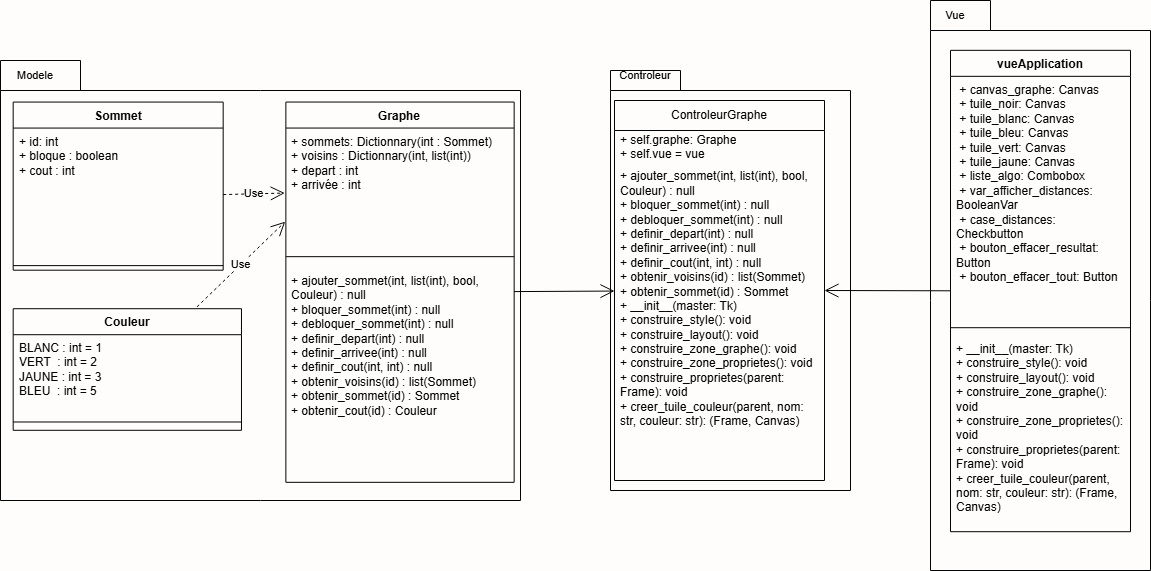

The diagram above was exported from draw.io. Its source (the exported page's mxGraphModel, read from the mxfile embedded in the PNG):
<mxGraphModel dx="3036" dy="1048" grid="1" gridSize="10" guides="1" tooltips="1" connect="1" arrows="1" fold="1" page="1" pageScale="1" pageWidth="827" pageHeight="1169" math="0" shadow="0">
  <root>
    <mxCell id="0" />
    <mxCell id="1" parent="0" />
    <mxCell id="tMfP8wciAFa30O-c__eK-16" connectable="0" parent="1" style="group" value="" vertex="1">
      <mxGeometry height="440" width="520" x="-610" y="310" as="geometry" />
    </mxCell>
    <mxCell id="3yf6h7ba_9arRh9A3JzE-8" edge="1" parent="tMfP8wciAFa30O-c__eK-16" source="tMfP8wciAFa30O-c__eK-7" style="edgeStyle=orthogonalEdgeStyle;rounded=0;orthogonalLoop=1;jettySize=auto;html=1;exitX=0;exitY=0;exitDx=40;exitDy=0;exitPerimeter=0;entryX=0.5;entryY=0;entryDx=0;entryDy=0;" target="3yf6h7ba_9arRh9A3JzE-7">
      <mxGeometry relative="1" as="geometry" />
    </mxCell>
    <mxCell id="tMfP8wciAFa30O-c__eK-7" parent="tMfP8wciAFa30O-c__eK-16" style="shape=folder;fontStyle=1;spacingTop=10;tabWidth=80;tabHeight=30;tabPosition=left;html=1;whiteSpace=wrap;" value="" vertex="1">
      <mxGeometry height="440" width="520" as="geometry" />
    </mxCell>
    <mxCell id="tMfP8wciAFa30O-c__eK-8" parent="tMfP8wciAFa30O-c__eK-16" style="swimlane;fontStyle=1;align=center;verticalAlign=top;childLayout=stackLayout;horizontal=1;startSize=26;horizontalStack=0;resizeParent=1;resizeParentMax=0;resizeLast=0;collapsible=1;marginBottom=0;whiteSpace=wrap;html=1;" value="Graphe" vertex="1">
      <mxGeometry height="380.2564102564103" width="228.29268292682926" x="285.3658536585366" y="41.56307692307693" as="geometry" />
    </mxCell>
    <mxCell id="tMfP8wciAFa30O-c__eK-9" parent="tMfP8wciAFa30O-c__eK-8" style="text;strokeColor=none;fillColor=none;align=left;verticalAlign=top;spacingLeft=4;spacingRight=4;overflow=hidden;rotatable=0;points=[[0,0.5],[1,0.5]];portConstraint=eastwest;whiteSpace=wrap;html=1;" value="+ sommets: Dictionnary(int : Sommet)&lt;div&gt;+ voisins : Dictionnary(int, list(int))&lt;/div&gt;&lt;div&gt;+ depart : int&amp;nbsp;&lt;/div&gt;&lt;div&gt;+ arrivée : int&lt;/div&gt;" vertex="1">
      <mxGeometry height="117.33333333333333" width="228.29268292682926" y="26" as="geometry" />
    </mxCell>
    <mxCell id="tMfP8wciAFa30O-c__eK-10" parent="tMfP8wciAFa30O-c__eK-8" style="line;strokeWidth=1;fillColor=none;align=left;verticalAlign=middle;spacingTop=-1;spacingLeft=3;spacingRight=3;rotatable=0;labelPosition=right;points=[];portConstraint=eastwest;strokeColor=inherit;" value="" vertex="1">
      <mxGeometry height="22.564102564102562" width="228.29268292682926" y="143.33333333333331" as="geometry" />
    </mxCell>
    <mxCell id="tMfP8wciAFa30O-c__eK-11" parent="tMfP8wciAFa30O-c__eK-8" style="text;strokeColor=none;fillColor=none;align=left;verticalAlign=top;spacingLeft=4;spacingRight=4;overflow=hidden;rotatable=0;points=[[0,0.5],[1,0.5]];portConstraint=eastwest;whiteSpace=wrap;html=1;" value="+ ajouter_sommet(int, list(int), bool, Couleur) : null&lt;span style=&quot;background-color: transparent; color: light-dark(rgb(0, 0, 0), rgb(255, 255, 255));&quot;&gt;&amp;nbsp;&lt;/span&gt;&lt;div&gt;+ bloquer_sommet(int) : null&lt;/div&gt;&lt;div&gt;&lt;div&gt;+ debloquer_sommet(int) : null&lt;/div&gt;&lt;/div&gt;&lt;div&gt;+ definir_depart(int) : null&lt;/div&gt;&lt;div&gt;+ definir_arrivee(int) : null&lt;/div&gt;&lt;div&gt;+ definir_cout(int, int) : null&lt;/div&gt;&lt;div&gt;+ obtenir_voisins(id) : list(Sommet)&lt;/div&gt;&lt;div&gt;+ obtenir_sommet(id) : Sommet&lt;/div&gt;&lt;div&gt;&lt;div&gt;+ obtenir_cout(id) : Couleur&lt;/div&gt;&lt;div&gt;&lt;br&gt;&lt;/div&gt;&lt;/div&gt;" vertex="1">
      <mxGeometry height="214.35897435897436" width="228.29268292682926" y="165.89743589743588" as="geometry" />
    </mxCell>
    <mxCell id="tMfP8wciAFa30O-c__eK-12" parent="tMfP8wciAFa30O-c__eK-16" style="swimlane;fontStyle=1;align=center;verticalAlign=top;childLayout=stackLayout;horizontal=1;startSize=26;horizontalStack=0;resizeParent=1;resizeParentMax=0;resizeLast=0;collapsible=1;marginBottom=0;whiteSpace=wrap;html=1;" value="Sommet" vertex="1">
      <mxGeometry height="168.12" width="210" x="12.682926829268293" y="41.565452091767874" as="geometry" />
    </mxCell>
    <mxCell id="tMfP8wciAFa30O-c__eK-13" parent="tMfP8wciAFa30O-c__eK-12" style="text;strokeColor=none;fillColor=none;align=left;verticalAlign=top;spacingLeft=4;spacingRight=4;overflow=hidden;rotatable=0;points=[[0,0.5],[1,0.5]];portConstraint=eastwest;whiteSpace=wrap;html=1;" value="+ id: int&lt;div&gt;&lt;span style=&quot;background-color: transparent; color: light-dark(rgb(0, 0, 0), rgb(255, 255, 255));&quot;&gt;+ bloque : boolean&lt;/span&gt;&lt;/div&gt;&lt;div&gt;+ cout : int&lt;/div&gt;" vertex="1">
      <mxGeometry height="133.01" width="210" y="26" as="geometry" />
    </mxCell>
    <mxCell id="tMfP8wciAFa30O-c__eK-14" parent="tMfP8wciAFa30O-c__eK-12" style="line;strokeWidth=1;fillColor=none;align=left;verticalAlign=middle;spacingTop=-1;spacingLeft=3;spacingRight=3;rotatable=0;labelPosition=right;points=[];portConstraint=eastwest;strokeColor=inherit;" value="" vertex="1">
      <mxGeometry height="9.11" width="210" y="159.01" as="geometry" />
    </mxCell>
    <mxCell id="tMfP8wciAFa30O-c__eK-17" parent="tMfP8wciAFa30O-c__eK-16" style="swimlane;fontStyle=1;align=center;verticalAlign=top;childLayout=stackLayout;horizontal=1;startSize=26;horizontalStack=0;resizeParent=1;resizeParentMax=0;resizeLast=0;collapsible=1;marginBottom=0;whiteSpace=wrap;html=1;" value="Couleur" vertex="1">
      <mxGeometry height="121.60053981106613" width="228.29268292682926" x="12.682926829268293" y="248.2051282051282" as="geometry" />
    </mxCell>
    <mxCell id="tMfP8wciAFa30O-c__eK-18" parent="tMfP8wciAFa30O-c__eK-17" style="text;strokeColor=none;fillColor=none;align=left;verticalAlign=top;spacingLeft=4;spacingRight=4;overflow=hidden;rotatable=0;points=[[0,0.5],[1,0.5]];portConstraint=eastwest;whiteSpace=wrap;html=1;" value="&lt;div&gt;&lt;span style=&quot;font-size: 12px;&quot;&gt;BLANC : int = 1&lt;/span&gt;&lt;/div&gt;&lt;div&gt;&lt;span style=&quot;background-color: transparent; color: light-dark(rgb(0, 0, 0), rgb(255, 255, 255));&quot;&gt;VERT&amp;nbsp; : int = 2&lt;/span&gt;&lt;/div&gt;&lt;div&gt;&lt;span style=&quot;background-color: transparent; color: light-dark(rgb(0, 0, 0), rgb(255, 255, 255));&quot;&gt;JAUNE : int = 3&lt;/span&gt;&lt;/div&gt;&lt;div&gt;&lt;span style=&quot;background-color: transparent; color: light-dark(rgb(0, 0, 0), rgb(255, 255, 255));&quot;&gt;BLEU&amp;nbsp; : int = 5&amp;nbsp;&lt;/span&gt;&lt;/div&gt;" vertex="1">
      <mxGeometry height="78.97435897435898" width="228.29268292682926" y="26" as="geometry" />
    </mxCell>
    <mxCell id="tMfP8wciAFa30O-c__eK-19" parent="tMfP8wciAFa30O-c__eK-17" style="line;strokeWidth=1;fillColor=none;align=left;verticalAlign=middle;spacingTop=-1;spacingLeft=3;spacingRight=3;rotatable=0;labelPosition=right;points=[];portConstraint=eastwest;strokeColor=inherit;" value="" vertex="1">
      <mxGeometry height="16.626180836707153" width="228.29268292682926" y="104.97435897435898" as="geometry" />
    </mxCell>
    <mxCell id="3yf6h7ba_9arRh9A3JzE-1" edge="1" parent="tMfP8wciAFa30O-c__eK-16" source="tMfP8wciAFa30O-c__eK-13" style="endArrow=open;endSize=12;dashed=1;html=1;rounded=0;exitX=1;exitY=0.5;exitDx=0;exitDy=0;entryX=-0.005;entryY=0.554;entryDx=0;entryDy=0;entryPerimeter=0;" target="tMfP8wciAFa30O-c__eK-9" value="Use">
      <mxGeometry relative="1" width="160" as="geometry">
        <mxPoint x="250" y="130" as="sourcePoint" />
        <mxPoint x="410" y="130" as="targetPoint" />
      </mxGeometry>
    </mxCell>
    <mxCell id="3yf6h7ba_9arRh9A3JzE-3" edge="1" parent="tMfP8wciAFa30O-c__eK-16" source="tMfP8wciAFa30O-c__eK-17" style="endArrow=open;endSize=12;dashed=1;html=1;rounded=0;exitX=0.805;exitY=-0.015;exitDx=0;exitDy=0;exitPerimeter=0;entryX=-0.003;entryY=0.798;entryDx=0;entryDy=0;entryPerimeter=0;" target="tMfP8wciAFa30O-c__eK-9" value="Use">
      <mxGeometry relative="1" width="160" as="geometry">
        <mxPoint x="250" y="180" as="sourcePoint" />
        <mxPoint x="410" y="180" as="targetPoint" />
      </mxGeometry>
    </mxCell>
    <mxCell id="3yf6h7ba_9arRh9A3JzE-7" parent="tMfP8wciAFa30O-c__eK-16" style="text;html=1;whiteSpace=wrap;strokeColor=none;fillColor=none;align=center;verticalAlign=middle;rounded=0;" value="&lt;span style=&quot;font-size: 11px;&quot;&gt;Modele&lt;/span&gt;" vertex="1">
      <mxGeometry height="10" width="30" x="20" y="10" as="geometry" />
    </mxCell>
    <mxCell id="3yf6h7ba_9arRh9A3JzE-12" connectable="0" parent="1" style="group" value="" vertex="1">
      <mxGeometry height="570" width="220" x="320" y="250" as="geometry" />
    </mxCell>
    <mxCell id="tMfP8wciAFa30O-c__eK-6" parent="3yf6h7ba_9arRh9A3JzE-12" style="shape=folder;fontStyle=1;spacingTop=10;tabWidth=60;tabHeight=30;tabPosition=left;html=1;whiteSpace=wrap;" value="" vertex="1">
      <mxGeometry height="570" width="220" as="geometry" />
    </mxCell>
    <mxCell id="iZrHjebMS8xh05MTIcZu-1" parent="3yf6h7ba_9arRh9A3JzE-12" style="swimlane;fontStyle=1;align=center;verticalAlign=top;childLayout=stackLayout;horizontal=1;startSize=26;horizontalStack=0;resizeParent=1;resizeParentMax=0;resizeLast=0;collapsible=1;marginBottom=0;whiteSpace=wrap;html=1;" value="vueApplication" vertex="1">
      <mxGeometry height="481.3668421052632" width="180" x="20" y="49.839999999999975" as="geometry" />
    </mxCell>
    <mxCell id="iZrHjebMS8xh05MTIcZu-2" parent="iZrHjebMS8xh05MTIcZu-1" style="text;strokeColor=none;fillColor=none;align=left;verticalAlign=top;spacingLeft=4;spacingRight=4;overflow=hidden;rotatable=0;points=[[0,0.5],[1,0.5]];portConstraint=eastwest;whiteSpace=wrap;html=1;" value="&lt;div&gt;&amp;nbsp;+ canvas_graphe: Canvas&lt;/div&gt;&lt;div&gt;&amp;nbsp;+ tuile_noir: Canvas&lt;/div&gt;&lt;div&gt;&amp;nbsp;+ tuile_blanc: Canvas&lt;/div&gt;&lt;div&gt;&amp;nbsp;+ tuile_bleu: Canvas&lt;/div&gt;&lt;div&gt;&amp;nbsp;+ tuile_vert: Canvas&lt;/div&gt;&lt;div&gt;&amp;nbsp;+ tuile_jaune: Canvas&lt;/div&gt;&lt;div&gt;&amp;nbsp;+ liste_algo: Combobox&lt;/div&gt;&lt;div&gt;&amp;nbsp;+ var_afficher_distances: BooleanVar&lt;/div&gt;&lt;div&gt;&amp;nbsp;+ case_distances: Checkbutton&lt;/div&gt;&lt;div&gt;&amp;nbsp;+ bouton_effacer_resultat: Button&lt;/div&gt;&lt;div&gt;&amp;nbsp;+ bouton_effacer_tout: Button&lt;/div&gt;" vertex="1">
      <mxGeometry height="244" width="180" y="26" as="geometry" />
    </mxCell>
    <mxCell id="iZrHjebMS8xh05MTIcZu-3" parent="iZrHjebMS8xh05MTIcZu-1" style="line;strokeWidth=1;fillColor=none;align=left;verticalAlign=middle;spacingTop=-1;spacingLeft=3;spacingRight=3;rotatable=0;labelPosition=right;points=[];portConstraint=eastwest;strokeColor=inherit;" value="" vertex="1">
      <mxGeometry height="14.736842105263158" width="180" y="270" as="geometry" />
    </mxCell>
    <mxCell id="iZrHjebMS8xh05MTIcZu-4" parent="iZrHjebMS8xh05MTIcZu-1" style="text;strokeColor=none;fillColor=none;align=left;verticalAlign=top;spacingLeft=4;spacingRight=4;overflow=hidden;rotatable=0;points=[[0,0.5],[1,0.5]];portConstraint=eastwest;whiteSpace=wrap;html=1;" value="&lt;div&gt;&lt;div&gt;+ __init__(master: Tk)&lt;/div&gt;&lt;div&gt;+ construire_style(): void&lt;/div&gt;&lt;div&gt;+ construire_layout(): void&lt;/div&gt;&lt;div&gt;+ construire_zone_graphe(): void&lt;/div&gt;&lt;div&gt;+ construire_zone_proprietes(): void&lt;/div&gt;&lt;div&gt;+ construire_proprietes(parent: Frame): void&lt;/div&gt;&lt;div&gt;+ creer_tuile_couleur(parent, nom: str, couleur: str): (Frame, Canvas)&lt;/div&gt;&lt;/div&gt;" vertex="1">
      <mxGeometry height="196.63" width="180" y="284.7368421052632" as="geometry" />
    </mxCell>
    <mxCell id="3yf6h7ba_9arRh9A3JzE-9" parent="3yf6h7ba_9arRh9A3JzE-12" style="text;html=1;whiteSpace=wrap;strokeColor=none;fillColor=none;align=center;verticalAlign=middle;rounded=0;" value="&lt;span style=&quot;font-size: 11px;&quot;&gt;Vue&lt;/span&gt;" vertex="1">
      <mxGeometry height="10" width="30" x="10" y="10" as="geometry" />
    </mxCell>
    <mxCell id="3yf6h7ba_9arRh9A3JzE-13" connectable="0" parent="1" style="group" value="" vertex="1">
      <mxGeometry height="420" width="240" y="320" as="geometry" />
    </mxCell>
    <mxCell id="wskFoAlCefJnWV7ueKbF-4" parent="3yf6h7ba_9arRh9A3JzE-13" style="shape=folder;fontStyle=1;spacingTop=10;tabWidth=70;tabHeight=20;tabPosition=left;html=1;whiteSpace=wrap;align=center;" value="&lt;div align=&quot;center&quot;&gt;&lt;br&gt;&lt;/div&gt;" vertex="1">
      <mxGeometry height="420" width="240" as="geometry" />
    </mxCell>
    <mxCell id="wskFoAlCefJnWV7ueKbF-1" parent="3yf6h7ba_9arRh9A3JzE-13" style="swimlane;fontStyle=0;childLayout=stackLayout;horizontal=1;startSize=30;horizontalStack=0;resizeParent=1;resizeParentMax=0;resizeLast=0;collapsible=1;marginBottom=0;whiteSpace=wrap;html=1;" value="ControleurGraphe" vertex="1">
      <mxGeometry height="380" width="210" x="4" y="30" as="geometry" />
    </mxCell>
    <mxCell id="wskFoAlCefJnWV7ueKbF-2" parent="wskFoAlCefJnWV7ueKbF-1" style="text;strokeColor=none;fillColor=none;align=left;verticalAlign=middle;spacingLeft=4;spacingRight=4;overflow=hidden;points=[[0,0.5],[1,0.5]];portConstraint=eastwest;rotatable=0;whiteSpace=wrap;html=1;" value="&lt;div&gt;+ self.graphe: Graphe&lt;/div&gt;&lt;div&gt;+ self.vue = vue&lt;/div&gt;" vertex="1">
      <mxGeometry height="30" width="210" y="30" as="geometry" />
    </mxCell>
    <mxCell id="wskFoAlCefJnWV7ueKbF-3" parent="wskFoAlCefJnWV7ueKbF-1" style="text;strokeColor=none;fillColor=none;align=left;verticalAlign=middle;spacingLeft=4;spacingRight=4;overflow=hidden;points=[[0,0.5],[1,0.5]];portConstraint=eastwest;rotatable=0;whiteSpace=wrap;html=1;" value="+ ajouter_sommet(int, list(int), bool, Couleur) : null&lt;span style=&quot;background-color: transparent; color: light-dark(rgb(0, 0, 0), rgb(255, 255, 255));&quot;&gt;&amp;nbsp;&lt;/span&gt;&lt;div&gt;+ bloquer_sommet(int) : null&lt;/div&gt;&lt;div&gt;&lt;div&gt;+ debloquer_sommet(int) : null&lt;/div&gt;&lt;/div&gt;&lt;div&gt;+ definir_depart(int) : null&lt;/div&gt;&lt;div&gt;+ definir_arrivee(int) : null&lt;/div&gt;&lt;div&gt;+ definir_cout(int, int) : null&lt;/div&gt;&lt;div&gt;+ obtenir_voisins(id) : list(Sommet)&lt;/div&gt;&lt;div&gt;+ obtenir_sommet(id) : Sommet&lt;/div&gt;&lt;div&gt;&lt;div&gt;&lt;div&gt;+ __init__(master: Tk)&lt;/div&gt;&lt;div&gt;+ construire_style(): void&lt;/div&gt;&lt;div&gt;+ construire_layout(): void&lt;/div&gt;&lt;div&gt;+ construire_zone_graphe(): void&lt;/div&gt;&lt;div&gt;+ construire_zone_proprietes(): void&lt;/div&gt;&lt;div&gt;+ construire_proprietes(parent: Frame): void&lt;/div&gt;&lt;div&gt;+ creer_tuile_couleur(parent, nom: str, couleur: str): (Frame, Canvas)&lt;/div&gt;&lt;/div&gt;&lt;br&gt;&lt;/div&gt;&lt;div&gt;&lt;br&gt;&lt;br&gt;&lt;/div&gt;" vertex="1">
      <mxGeometry height="320" width="210" y="60" as="geometry" />
    </mxCell>
    <mxCell id="3yf6h7ba_9arRh9A3JzE-4" parent="3yf6h7ba_9arRh9A3JzE-13" style="text;html=1;whiteSpace=wrap;strokeColor=none;fillColor=none;align=center;verticalAlign=middle;rounded=0;" value="&lt;font style=&quot;font-size: 11px;&quot;&gt;Controleur&lt;/font&gt;" vertex="1">
      <mxGeometry height="10" width="30" x="20" as="geometry" />
    </mxCell>
    <mxCell id="3yf6h7ba_9arRh9A3JzE-14" edge="1" parent="1" source="tMfP8wciAFa30O-c__eK-8" style="endArrow=open;endFill=1;endSize=12;html=1;rounded=0;" target="wskFoAlCefJnWV7ueKbF-1" value="">
      <mxGeometry relative="1" width="160" as="geometry">
        <mxPoint x="200" y="520" as="sourcePoint" />
        <mxPoint x="360" y="520" as="targetPoint" />
      </mxGeometry>
    </mxCell>
    <mxCell id="3yf6h7ba_9arRh9A3JzE-15" edge="1" parent="1" source="iZrHjebMS8xh05MTIcZu-1" style="endArrow=open;endFill=1;endSize=12;html=1;rounded=0;entryX=1;entryY=0.5;entryDx=0;entryDy=0;" target="wskFoAlCefJnWV7ueKbF-1" value="">
      <mxGeometry relative="1" width="160" as="geometry">
        <mxPoint x="200" y="520" as="sourcePoint" />
        <mxPoint x="310" y="550" as="targetPoint" />
      </mxGeometry>
    </mxCell>
  </root>
</mxGraphModel>